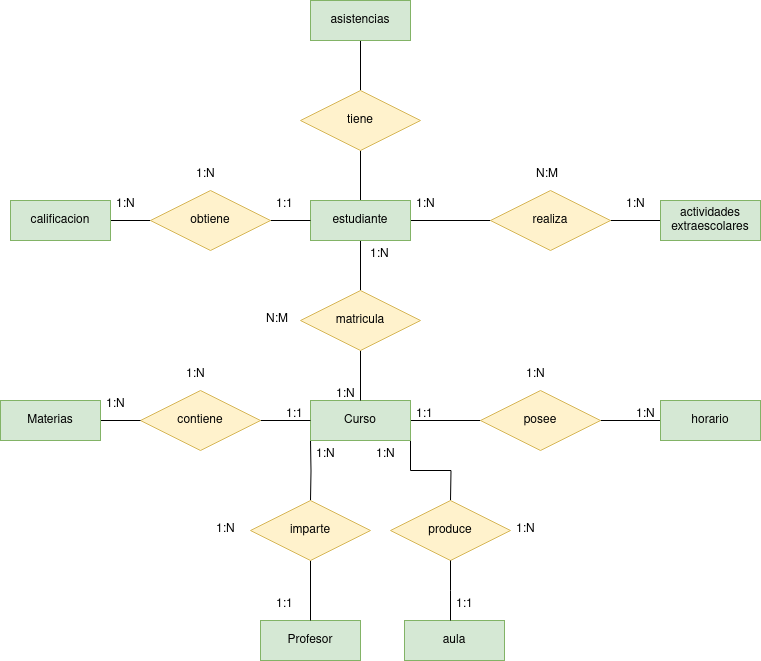

The diagram above was exported from draw.io. Its source (the exported page's mxGraphModel, read from the mxfile embedded in the PNG):
<mxGraphModel dx="1434" dy="752" grid="1" gridSize="10" guides="1" tooltips="1" connect="1" arrows="1" fold="1" page="1" pageScale="1" pageWidth="827" pageHeight="1169" math="0" shadow="0">
  <root>
    <mxCell id="0" />
    <mxCell id="1" parent="0" />
    <mxCell id="QQDB2moeYBhM0btQVth6-26" style="edgeStyle=orthogonalEdgeStyle;rounded=0;orthogonalLoop=1;jettySize=auto;html=1;exitX=1;exitY=0.5;exitDx=0;exitDy=0;entryX=0;entryY=0.5;entryDx=0;entryDy=0;endArrow=none;endFill=0;" edge="1" parent="1" source="QQDB2moeYBhM0btQVth6-1" target="QQDB2moeYBhM0btQVth6-7">
      <mxGeometry relative="1" as="geometry" />
    </mxCell>
    <mxCell id="QQDB2moeYBhM0btQVth6-30" style="edgeStyle=orthogonalEdgeStyle;rounded=0;orthogonalLoop=1;jettySize=auto;html=1;exitX=0.5;exitY=1;exitDx=0;exitDy=0;entryX=0.5;entryY=0;entryDx=0;entryDy=0;endArrow=none;endFill=0;" edge="1" parent="1" target="QQDB2moeYBhM0btQVth6-6">
      <mxGeometry relative="1" as="geometry">
        <mxPoint x="320" y="510" as="sourcePoint" />
      </mxGeometry>
    </mxCell>
    <mxCell id="QQDB2moeYBhM0btQVth6-32" style="edgeStyle=orthogonalEdgeStyle;rounded=0;orthogonalLoop=1;jettySize=auto;html=1;exitX=1;exitY=1;exitDx=0;exitDy=0;endArrow=none;endFill=0;" edge="1" parent="1" source="QQDB2moeYBhM0btQVth6-1">
      <mxGeometry relative="1" as="geometry">
        <mxPoint x="460" y="570" as="targetPoint" />
      </mxGeometry>
    </mxCell>
    <mxCell id="QQDB2moeYBhM0btQVth6-1" value="&lt;div&gt;Curso&lt;/div&gt;" style="whiteSpace=wrap;html=1;align=center;fillColor=#d5e8d4;strokeColor=#82b366;" vertex="1" parent="1">
      <mxGeometry x="320" y="470" width="100" height="40" as="geometry" />
    </mxCell>
    <mxCell id="QQDB2moeYBhM0btQVth6-20" style="edgeStyle=orthogonalEdgeStyle;rounded=0;orthogonalLoop=1;jettySize=auto;html=1;exitX=1;exitY=0.5;exitDx=0;exitDy=0;entryX=0;entryY=0.5;entryDx=0;entryDy=0;endArrow=none;endFill=0;" edge="1" parent="1" source="QQDB2moeYBhM0btQVth6-3" target="QQDB2moeYBhM0btQVth6-17">
      <mxGeometry relative="1" as="geometry" />
    </mxCell>
    <mxCell id="QQDB2moeYBhM0btQVth6-22" style="edgeStyle=orthogonalEdgeStyle;rounded=0;orthogonalLoop=1;jettySize=auto;html=1;exitX=0.5;exitY=1;exitDx=0;exitDy=0;endArrow=none;endFill=0;" edge="1" parent="1" source="QQDB2moeYBhM0btQVth6-3" target="QQDB2moeYBhM0btQVth6-4">
      <mxGeometry relative="1" as="geometry" />
    </mxCell>
    <mxCell id="QQDB2moeYBhM0btQVth6-28" style="edgeStyle=orthogonalEdgeStyle;rounded=0;orthogonalLoop=1;jettySize=auto;html=1;exitX=0.5;exitY=0;exitDx=0;exitDy=0;entryX=0.5;entryY=1;entryDx=0;entryDy=0;endArrow=none;endFill=0;" edge="1" parent="1" source="QQDB2moeYBhM0btQVth6-3" target="QQDB2moeYBhM0btQVth6-15">
      <mxGeometry relative="1" as="geometry" />
    </mxCell>
    <mxCell id="QQDB2moeYBhM0btQVth6-3" value="estudiante" style="whiteSpace=wrap;html=1;align=center;fillColor=#d5e8d4;strokeColor=#82b366;" vertex="1" parent="1">
      <mxGeometry x="320" y="270" width="100" height="40" as="geometry" />
    </mxCell>
    <mxCell id="QQDB2moeYBhM0btQVth6-23" style="edgeStyle=orthogonalEdgeStyle;rounded=0;orthogonalLoop=1;jettySize=auto;html=1;exitX=0.5;exitY=1;exitDx=0;exitDy=0;entryX=0.5;entryY=0;entryDx=0;entryDy=0;endArrow=none;endFill=0;" edge="1" parent="1" source="QQDB2moeYBhM0btQVth6-4" target="QQDB2moeYBhM0btQVth6-1">
      <mxGeometry relative="1" as="geometry" />
    </mxCell>
    <mxCell id="QQDB2moeYBhM0btQVth6-4" value="matricula" style="shape=rhombus;perimeter=rhombusPerimeter;whiteSpace=wrap;html=1;align=center;fillColor=#fff2cc;strokeColor=#d6b656;" vertex="1" parent="1">
      <mxGeometry x="310" y="360" width="120" height="60" as="geometry" />
    </mxCell>
    <mxCell id="QQDB2moeYBhM0btQVth6-5" value="Profesor" style="whiteSpace=wrap;html=1;align=center;fillColor=#d5e8d4;strokeColor=#82b366;" vertex="1" parent="1">
      <mxGeometry x="270" y="690" width="100" height="40" as="geometry" />
    </mxCell>
    <mxCell id="QQDB2moeYBhM0btQVth6-31" style="edgeStyle=orthogonalEdgeStyle;rounded=0;orthogonalLoop=1;jettySize=auto;html=1;exitX=0.5;exitY=1;exitDx=0;exitDy=0;entryX=0.5;entryY=0;entryDx=0;entryDy=0;endArrow=none;endFill=0;" edge="1" parent="1" source="QQDB2moeYBhM0btQVth6-6" target="QQDB2moeYBhM0btQVth6-5">
      <mxGeometry relative="1" as="geometry" />
    </mxCell>
    <mxCell id="QQDB2moeYBhM0btQVth6-6" value="imparte" style="shape=rhombus;perimeter=rhombusPerimeter;whiteSpace=wrap;html=1;align=center;fillColor=#fff2cc;strokeColor=#d6b656;" vertex="1" parent="1">
      <mxGeometry x="260" y="570" width="120" height="60" as="geometry" />
    </mxCell>
    <mxCell id="QQDB2moeYBhM0btQVth6-27" style="edgeStyle=orthogonalEdgeStyle;rounded=0;orthogonalLoop=1;jettySize=auto;html=1;entryX=0;entryY=0.5;entryDx=0;entryDy=0;endArrow=none;endFill=0;" edge="1" parent="1" source="QQDB2moeYBhM0btQVth6-7" target="QQDB2moeYBhM0btQVth6-8">
      <mxGeometry relative="1" as="geometry" />
    </mxCell>
    <mxCell id="QQDB2moeYBhM0btQVth6-7" value="posee" style="shape=rhombus;perimeter=rhombusPerimeter;whiteSpace=wrap;html=1;align=center;fillColor=#fff2cc;strokeColor=#d6b656;" vertex="1" parent="1">
      <mxGeometry x="490" y="460" width="120" height="60" as="geometry" />
    </mxCell>
    <mxCell id="QQDB2moeYBhM0btQVth6-8" value="horario" style="whiteSpace=wrap;html=1;align=center;fillColor=#d5e8d4;strokeColor=#82b366;" vertex="1" parent="1">
      <mxGeometry x="670" y="470" width="100" height="40" as="geometry" />
    </mxCell>
    <mxCell id="QQDB2moeYBhM0btQVth6-25" style="edgeStyle=orthogonalEdgeStyle;rounded=0;orthogonalLoop=1;jettySize=auto;html=1;exitX=1;exitY=0.5;exitDx=0;exitDy=0;entryX=0;entryY=0.5;entryDx=0;entryDy=0;endArrow=none;endFill=0;" edge="1" parent="1" source="QQDB2moeYBhM0btQVth6-9" target="QQDB2moeYBhM0btQVth6-1">
      <mxGeometry relative="1" as="geometry" />
    </mxCell>
    <mxCell id="QQDB2moeYBhM0btQVth6-9" value="contiene" style="shape=rhombus;perimeter=rhombusPerimeter;whiteSpace=wrap;html=1;align=center;fillColor=#fff2cc;strokeColor=#d6b656;" vertex="1" parent="1">
      <mxGeometry x="150" y="460" width="120" height="60" as="geometry" />
    </mxCell>
    <mxCell id="QQDB2moeYBhM0btQVth6-24" style="edgeStyle=orthogonalEdgeStyle;rounded=0;orthogonalLoop=1;jettySize=auto;html=1;exitX=1;exitY=0.5;exitDx=0;exitDy=0;entryX=0;entryY=0.5;entryDx=0;entryDy=0;endArrow=none;endFill=0;" edge="1" parent="1" source="QQDB2moeYBhM0btQVth6-10" target="QQDB2moeYBhM0btQVth6-9">
      <mxGeometry relative="1" as="geometry" />
    </mxCell>
    <mxCell id="QQDB2moeYBhM0btQVth6-10" value="Materias" style="whiteSpace=wrap;html=1;align=center;fillColor=#d5e8d4;strokeColor=#82b366;" vertex="1" parent="1">
      <mxGeometry x="10" y="470" width="100" height="40" as="geometry" />
    </mxCell>
    <mxCell id="QQDB2moeYBhM0btQVth6-29" style="edgeStyle=orthogonalEdgeStyle;rounded=0;orthogonalLoop=1;jettySize=auto;html=1;exitX=0.5;exitY=0;exitDx=0;exitDy=0;endArrow=none;endFill=0;" edge="1" parent="1" source="QQDB2moeYBhM0btQVth6-15" target="QQDB2moeYBhM0btQVth6-16">
      <mxGeometry relative="1" as="geometry" />
    </mxCell>
    <mxCell id="QQDB2moeYBhM0btQVth6-15" value="tiene" style="shape=rhombus;perimeter=rhombusPerimeter;whiteSpace=wrap;html=1;align=center;fillColor=#fff2cc;strokeColor=#d6b656;" vertex="1" parent="1">
      <mxGeometry x="310" y="160" width="120" height="60" as="geometry" />
    </mxCell>
    <mxCell id="QQDB2moeYBhM0btQVth6-16" value="asistencias" style="whiteSpace=wrap;html=1;align=center;fillColor=#d5e8d4;strokeColor=#82b366;" vertex="1" parent="1">
      <mxGeometry x="320" y="70" width="100" height="40" as="geometry" />
    </mxCell>
    <mxCell id="QQDB2moeYBhM0btQVth6-21" style="edgeStyle=orthogonalEdgeStyle;rounded=0;orthogonalLoop=1;jettySize=auto;html=1;entryX=0;entryY=0.5;entryDx=0;entryDy=0;endArrow=none;endFill=0;" edge="1" parent="1" source="QQDB2moeYBhM0btQVth6-17" target="QQDB2moeYBhM0btQVth6-19">
      <mxGeometry relative="1" as="geometry" />
    </mxCell>
    <mxCell id="QQDB2moeYBhM0btQVth6-17" value="realiza" style="shape=rhombus;perimeter=rhombusPerimeter;whiteSpace=wrap;html=1;align=center;fillColor=#fff2cc;strokeColor=#d6b656;" vertex="1" parent="1">
      <mxGeometry x="500" y="260" width="120" height="60" as="geometry" />
    </mxCell>
    <mxCell id="QQDB2moeYBhM0btQVth6-19" value="&lt;div&gt;actividades&lt;/div&gt;&lt;div&gt;extraescolares&lt;br&gt;&lt;/div&gt;" style="whiteSpace=wrap;html=1;align=center;fillColor=#d5e8d4;strokeColor=#82b366;" vertex="1" parent="1">
      <mxGeometry x="670" y="270" width="100" height="40" as="geometry" />
    </mxCell>
    <mxCell id="QQDB2moeYBhM0btQVth6-33" value="produce" style="shape=rhombus;perimeter=rhombusPerimeter;whiteSpace=wrap;html=1;align=center;fillColor=#fff2cc;strokeColor=#d6b656;" vertex="1" parent="1">
      <mxGeometry x="400" y="570" width="120" height="60" as="geometry" />
    </mxCell>
    <mxCell id="QQDB2moeYBhM0btQVth6-34" value="aula" style="whiteSpace=wrap;html=1;align=center;fillColor=#d5e8d4;strokeColor=#82b366;" vertex="1" parent="1">
      <mxGeometry x="414" y="690" width="100" height="40" as="geometry" />
    </mxCell>
    <mxCell id="QQDB2moeYBhM0btQVth6-35" style="edgeStyle=orthogonalEdgeStyle;rounded=0;orthogonalLoop=1;jettySize=auto;html=1;exitX=0.5;exitY=1;exitDx=0;exitDy=0;endArrow=none;endFill=0;" edge="1" parent="1" source="QQDB2moeYBhM0btQVth6-33">
      <mxGeometry relative="1" as="geometry">
        <mxPoint x="460" y="690" as="targetPoint" />
      </mxGeometry>
    </mxCell>
    <mxCell id="QQDB2moeYBhM0btQVth6-36" value="1:N" style="text;strokeColor=none;fillColor=none;spacingLeft=4;spacingRight=4;overflow=hidden;rotatable=0;points=[[0,0.5],[1,0.5]];portConstraint=eastwest;fontSize=12;whiteSpace=wrap;html=1;" vertex="1" parent="1">
      <mxGeometry x="340" y="450" width="40" height="30" as="geometry" />
    </mxCell>
    <mxCell id="QQDB2moeYBhM0btQVth6-37" value="1:N" style="text;strokeColor=none;fillColor=none;spacingLeft=4;spacingRight=4;overflow=hidden;rotatable=0;points=[[0,0.5],[1,0.5]];portConstraint=eastwest;fontSize=12;whiteSpace=wrap;html=1;" vertex="1" parent="1">
      <mxGeometry x="374" y="310" width="40" height="30" as="geometry" />
    </mxCell>
    <mxCell id="QQDB2moeYBhM0btQVth6-38" value="N:M" style="text;strokeColor=none;fillColor=none;spacingLeft=4;spacingRight=4;overflow=hidden;rotatable=0;points=[[0,0.5],[1,0.5]];portConstraint=eastwest;fontSize=12;whiteSpace=wrap;html=1;" vertex="1" parent="1">
      <mxGeometry x="270" y="375" width="40" height="30" as="geometry" />
    </mxCell>
    <mxCell id="QQDB2moeYBhM0btQVth6-41" style="edgeStyle=orthogonalEdgeStyle;rounded=0;orthogonalLoop=1;jettySize=auto;html=1;exitX=1;exitY=0.5;exitDx=0;exitDy=0;entryX=0;entryY=0.5;entryDx=0;entryDy=0;endArrow=none;endFill=0;" edge="1" parent="1" source="QQDB2moeYBhM0btQVth6-39" target="QQDB2moeYBhM0btQVth6-40">
      <mxGeometry relative="1" as="geometry" />
    </mxCell>
    <mxCell id="QQDB2moeYBhM0btQVth6-39" value="calificacion" style="whiteSpace=wrap;html=1;align=center;fillColor=#d5e8d4;strokeColor=#82b366;" vertex="1" parent="1">
      <mxGeometry x="20" y="270" width="100" height="40" as="geometry" />
    </mxCell>
    <mxCell id="QQDB2moeYBhM0btQVth6-42" style="edgeStyle=orthogonalEdgeStyle;rounded=0;orthogonalLoop=1;jettySize=auto;html=1;exitX=1;exitY=0.5;exitDx=0;exitDy=0;entryX=0;entryY=0.5;entryDx=0;entryDy=0;endArrow=none;endFill=0;" edge="1" parent="1" source="QQDB2moeYBhM0btQVth6-40" target="QQDB2moeYBhM0btQVth6-3">
      <mxGeometry relative="1" as="geometry" />
    </mxCell>
    <mxCell id="QQDB2moeYBhM0btQVth6-40" value="obtiene" style="shape=rhombus;perimeter=rhombusPerimeter;whiteSpace=wrap;html=1;align=center;fillColor=#fff2cc;strokeColor=#d6b656;" vertex="1" parent="1">
      <mxGeometry x="160" y="260" width="120" height="60" as="geometry" />
    </mxCell>
    <mxCell id="QQDB2moeYBhM0btQVth6-43" value="1:N" style="text;strokeColor=none;fillColor=none;spacingLeft=4;spacingRight=4;overflow=hidden;rotatable=0;points=[[0,0.5],[1,0.5]];portConstraint=eastwest;fontSize=12;whiteSpace=wrap;html=1;" vertex="1" parent="1">
      <mxGeometry x="320" y="510" width="40" height="30" as="geometry" />
    </mxCell>
    <mxCell id="QQDB2moeYBhM0btQVth6-44" value="&lt;div&gt;1:1&lt;/div&gt;" style="text;strokeColor=none;fillColor=none;spacingLeft=4;spacingRight=4;overflow=hidden;rotatable=0;points=[[0,0.5],[1,0.5]];portConstraint=eastwest;fontSize=12;whiteSpace=wrap;html=1;" vertex="1" parent="1">
      <mxGeometry x="280" y="660" width="40" height="30" as="geometry" />
    </mxCell>
    <mxCell id="QQDB2moeYBhM0btQVth6-45" value="1:N" style="text;strokeColor=none;fillColor=none;spacingLeft=4;spacingRight=4;overflow=hidden;rotatable=0;points=[[0,0.5],[1,0.5]];portConstraint=eastwest;fontSize=12;whiteSpace=wrap;html=1;" vertex="1" parent="1">
      <mxGeometry x="220" y="585" width="40" height="30" as="geometry" />
    </mxCell>
    <mxCell id="QQDB2moeYBhM0btQVth6-46" value="1:1" style="text;strokeColor=none;fillColor=none;spacingLeft=4;spacingRight=4;overflow=hidden;rotatable=0;points=[[0,0.5],[1,0.5]];portConstraint=eastwest;fontSize=12;whiteSpace=wrap;html=1;" vertex="1" parent="1">
      <mxGeometry x="460" y="660" width="40" height="30" as="geometry" />
    </mxCell>
    <mxCell id="QQDB2moeYBhM0btQVth6-47" value="1:N" style="text;strokeColor=none;fillColor=none;spacingLeft=4;spacingRight=4;overflow=hidden;rotatable=0;points=[[0,0.5],[1,0.5]];portConstraint=eastwest;fontSize=12;whiteSpace=wrap;html=1;" vertex="1" parent="1">
      <mxGeometry x="380" y="510" width="40" height="30" as="geometry" />
    </mxCell>
    <mxCell id="QQDB2moeYBhM0btQVth6-48" value="1:N" style="text;strokeColor=none;fillColor=none;spacingLeft=4;spacingRight=4;overflow=hidden;rotatable=0;points=[[0,0.5],[1,0.5]];portConstraint=eastwest;fontSize=12;whiteSpace=wrap;html=1;" vertex="1" parent="1">
      <mxGeometry x="520" y="585" width="40" height="30" as="geometry" />
    </mxCell>
    <mxCell id="QQDB2moeYBhM0btQVth6-49" value="1:N" style="text;strokeColor=none;fillColor=none;spacingLeft=4;spacingRight=4;overflow=hidden;rotatable=0;points=[[0,0.5],[1,0.5]];portConstraint=eastwest;fontSize=12;whiteSpace=wrap;html=1;" vertex="1" parent="1">
      <mxGeometry x="110" y="460" width="40" height="30" as="geometry" />
    </mxCell>
    <mxCell id="QQDB2moeYBhM0btQVth6-50" value="1:1" style="text;strokeColor=none;fillColor=none;spacingLeft=4;spacingRight=4;overflow=hidden;rotatable=0;points=[[0,0.5],[1,0.5]];portConstraint=eastwest;fontSize=12;whiteSpace=wrap;html=1;" vertex="1" parent="1">
      <mxGeometry x="290" y="470" width="40" height="30" as="geometry" />
    </mxCell>
    <mxCell id="QQDB2moeYBhM0btQVth6-51" value="1:N" style="text;strokeColor=none;fillColor=none;spacingLeft=4;spacingRight=4;overflow=hidden;rotatable=0;points=[[0,0.5],[1,0.5]];portConstraint=eastwest;fontSize=12;whiteSpace=wrap;html=1;" vertex="1" parent="1">
      <mxGeometry x="190" y="430" width="40" height="30" as="geometry" />
    </mxCell>
    <mxCell id="QQDB2moeYBhM0btQVth6-52" value="1:N" style="text;strokeColor=none;fillColor=none;spacingLeft=4;spacingRight=4;overflow=hidden;rotatable=0;points=[[0,0.5],[1,0.5]];portConstraint=eastwest;fontSize=12;whiteSpace=wrap;html=1;" vertex="1" parent="1">
      <mxGeometry x="640" y="470" width="40" height="30" as="geometry" />
    </mxCell>
    <mxCell id="QQDB2moeYBhM0btQVth6-53" value="1:1" style="text;strokeColor=none;fillColor=none;spacingLeft=4;spacingRight=4;overflow=hidden;rotatable=0;points=[[0,0.5],[1,0.5]];portConstraint=eastwest;fontSize=12;whiteSpace=wrap;html=1;" vertex="1" parent="1">
      <mxGeometry x="420" y="470" width="40" height="30" as="geometry" />
    </mxCell>
    <mxCell id="QQDB2moeYBhM0btQVth6-54" value="1:N" style="text;strokeColor=none;fillColor=none;spacingLeft=4;spacingRight=4;overflow=hidden;rotatable=0;points=[[0,0.5],[1,0.5]];portConstraint=eastwest;fontSize=12;whiteSpace=wrap;html=1;" vertex="1" parent="1">
      <mxGeometry x="530" y="430" width="40" height="30" as="geometry" />
    </mxCell>
    <mxCell id="QQDB2moeYBhM0btQVth6-55" value="1:N" style="text;strokeColor=none;fillColor=none;spacingLeft=4;spacingRight=4;overflow=hidden;rotatable=0;points=[[0,0.5],[1,0.5]];portConstraint=eastwest;fontSize=12;whiteSpace=wrap;html=1;" vertex="1" parent="1">
      <mxGeometry x="120" y="260" width="40" height="30" as="geometry" />
    </mxCell>
    <mxCell id="QQDB2moeYBhM0btQVth6-56" value="1:1" style="text;strokeColor=none;fillColor=none;spacingLeft=4;spacingRight=4;overflow=hidden;rotatable=0;points=[[0,0.5],[1,0.5]];portConstraint=eastwest;fontSize=12;whiteSpace=wrap;html=1;" vertex="1" parent="1">
      <mxGeometry x="280" y="260" width="40" height="30" as="geometry" />
    </mxCell>
    <mxCell id="QQDB2moeYBhM0btQVth6-59" value="1:N" style="text;strokeColor=none;fillColor=none;spacingLeft=4;spacingRight=4;overflow=hidden;rotatable=0;points=[[0,0.5],[1,0.5]];portConstraint=eastwest;fontSize=12;whiteSpace=wrap;html=1;" vertex="1" parent="1">
      <mxGeometry x="200" y="230" width="40" height="30" as="geometry" />
    </mxCell>
    <mxCell id="QQDB2moeYBhM0btQVth6-60" value="1:N" style="text;strokeColor=none;fillColor=none;spacingLeft=4;spacingRight=4;overflow=hidden;rotatable=0;points=[[0,0.5],[1,0.5]];portConstraint=eastwest;fontSize=12;whiteSpace=wrap;html=1;" vertex="1" parent="1">
      <mxGeometry x="420" y="260" width="40" height="30" as="geometry" />
    </mxCell>
    <mxCell id="QQDB2moeYBhM0btQVth6-61" value="1:N" style="text;strokeColor=none;fillColor=none;spacingLeft=4;spacingRight=4;overflow=hidden;rotatable=0;points=[[0,0.5],[1,0.5]];portConstraint=eastwest;fontSize=12;whiteSpace=wrap;html=1;" vertex="1" parent="1">
      <mxGeometry x="630" y="260" width="40" height="30" as="geometry" />
    </mxCell>
    <mxCell id="QQDB2moeYBhM0btQVth6-62" value="N:M" style="text;strokeColor=none;fillColor=none;spacingLeft=4;spacingRight=4;overflow=hidden;rotatable=0;points=[[0,0.5],[1,0.5]];portConstraint=eastwest;fontSize=12;whiteSpace=wrap;html=1;" vertex="1" parent="1">
      <mxGeometry x="540" y="230" width="40" height="30" as="geometry" />
    </mxCell>
  </root>
</mxGraphModel>